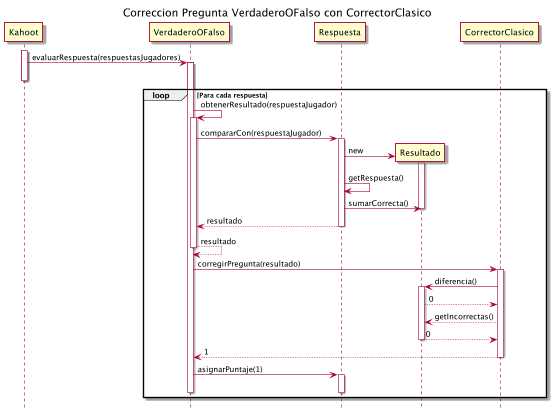

The diagram above was rendered by PlantUML. Its source (embedded in the PNG):
@startuml VerdaderoOFalsoCorrectorClasico
hide footbox
title Correccion Pregunta VerdaderoOFalso con CorrectorClasico
activate Kahoot
Kahoot -> VerdaderoOFalso: evaluarRespuesta(respuestasJugadores)
activate VerdaderoOFalso
loop Para cada respuesta
    deactivate Kahoot
    VerdaderoOFalso -> VerdaderoOFalso: obtenerResultado(respuestaJugador)
    activate VerdaderoOFalso
    VerdaderoOFalso -> Respuesta : compararCon(respuestaJugador)
    activate Respuesta
    create Resultado
    Respuesta -> Resultado: new
    activate Resultado
    Respuesta -> Respuesta: getRespuesta()
    Respuesta -> Resultado: sumarCorrecta()
    deactivate Resultado
    Respuesta --> VerdaderoOFalso: resultado
    deactivate Respuesta
    VerdaderoOFalso <-- VerdaderoOFalso: resultado
    deactivate VerdaderoOFalso

    VerdaderoOFalso -> CorrectorClasico: corregirPregunta(resultado)
    activate CorrectorClasico
    CorrectorClasico -> Resultado: diferencia()
    activate Resultado
    Resultado --> CorrectorClasico: 0
    CorrectorClasico --> Resultado: getIncorrectas()
    Resultado --> CorrectorClasico: 0
    deactivate Resultado
    CorrectorClasico --> VerdaderoOFalso: 1
    deactivate CorrectorClasico
    VerdaderoOFalso -> Respuesta: asignarPuntaje(1)
    activate Respuesta
    deactivate VerdaderoOFalso
    deactivate Respuesta

end

@enduml